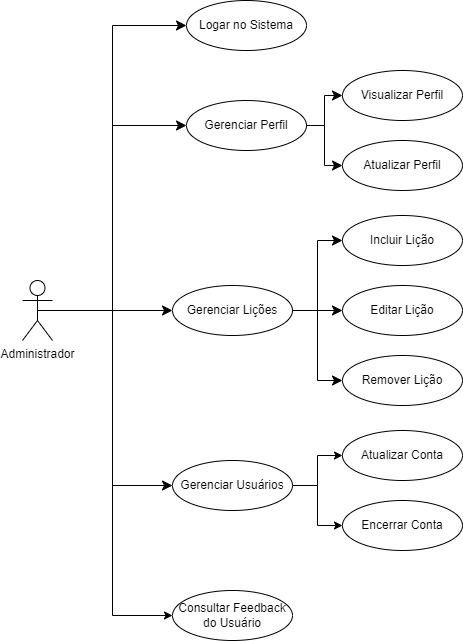

The diagram above was exported from draw.io. Its source (the exported page's mxGraphModel, read from the mxfile embedded in the PNG):
<mxGraphModel dx="1106" dy="613" grid="1" gridSize="10" guides="1" tooltips="1" connect="1" arrows="1" fold="1" page="1" pageScale="1" pageWidth="827" pageHeight="1169" math="0" shadow="0">
  <root>
    <mxCell id="0" />
    <mxCell id="1" parent="0" />
    <mxCell id="fzDq8jnwPI4LhDqE2Rse-2" style="edgeStyle=orthogonalEdgeStyle;rounded=0;orthogonalLoop=1;jettySize=auto;html=1;exitX=0.5;exitY=0.5;exitDx=0;exitDy=0;exitPerimeter=0;entryX=0;entryY=0.5;entryDx=0;entryDy=0;" edge="1" parent="1" source="OpKFjFTR_b7xUZBTERK8-1" target="fzDq8jnwPI4LhDqE2Rse-1">
      <mxGeometry relative="1" as="geometry" />
    </mxCell>
    <mxCell id="OpKFjFTR_b7xUZBTERK8-1" value="Administrador" style="shape=umlActor;verticalLabelPosition=bottom;verticalAlign=top;html=1;outlineConnect=0;" parent="1" vertex="1">
      <mxGeometry x="130" y="300" width="30" height="60" as="geometry" />
    </mxCell>
    <mxCell id="OpKFjFTR_b7xUZBTERK8-2" value="Logar no Sistema" style="ellipse;whiteSpace=wrap;html=1;" parent="1" vertex="1">
      <mxGeometry x="294" y="20" width="120" height="50" as="geometry" />
    </mxCell>
    <mxCell id="OpKFjFTR_b7xUZBTERK8-3" value="Gerenciar Perfil" style="ellipse;whiteSpace=wrap;html=1;" parent="1" vertex="1">
      <mxGeometry x="294" y="120" width="120" height="50" as="geometry" />
    </mxCell>
    <mxCell id="OpKFjFTR_b7xUZBTERK8-19" style="edgeStyle=orthogonalEdgeStyle;rounded=0;orthogonalLoop=1;jettySize=auto;html=1;exitX=1;exitY=0.5;exitDx=0;exitDy=0;" parent="1" source="OpKFjFTR_b7xUZBTERK8-4" target="OpKFjFTR_b7xUZBTERK8-16" edge="1">
      <mxGeometry relative="1" as="geometry" />
    </mxCell>
    <mxCell id="OpKFjFTR_b7xUZBTERK8-20" style="edgeStyle=orthogonalEdgeStyle;rounded=0;orthogonalLoop=1;jettySize=auto;html=1;exitX=1;exitY=0.5;exitDx=0;exitDy=0;" parent="1" source="OpKFjFTR_b7xUZBTERK8-4" target="OpKFjFTR_b7xUZBTERK8-17" edge="1">
      <mxGeometry relative="1" as="geometry" />
    </mxCell>
    <mxCell id="OpKFjFTR_b7xUZBTERK8-4" value="Gerenciar Usuários" style="ellipse;whiteSpace=wrap;html=1;" parent="1" vertex="1">
      <mxGeometry x="280" y="480" width="120" height="50" as="geometry" />
    </mxCell>
    <mxCell id="OpKFjFTR_b7xUZBTERK8-5" value="Gerenciar Lições" style="ellipse;whiteSpace=wrap;html=1;" parent="1" vertex="1">
      <mxGeometry x="280" y="305" width="120" height="50" as="geometry" />
    </mxCell>
    <mxCell id="OpKFjFTR_b7xUZBTERK8-6" value="Visualizar Perfil" style="ellipse;whiteSpace=wrap;html=1;" parent="1" vertex="1">
      <mxGeometry x="450" y="90" width="120" height="50" as="geometry" />
    </mxCell>
    <mxCell id="OpKFjFTR_b7xUZBTERK8-7" value="Atualizar Perfil" style="ellipse;whiteSpace=wrap;html=1;" parent="1" vertex="1">
      <mxGeometry x="450" y="160" width="120" height="50" as="geometry" />
    </mxCell>
    <mxCell id="OpKFjFTR_b7xUZBTERK8-8" value="" style="edgeStyle=elbowEdgeStyle;elbow=horizontal;endArrow=classic;html=1;curved=0;rounded=0;endSize=8;startSize=8;" parent="1" source="OpKFjFTR_b7xUZBTERK8-3" target="OpKFjFTR_b7xUZBTERK8-6" edge="1">
      <mxGeometry width="50" height="50" relative="1" as="geometry">
        <mxPoint x="310" y="230" as="sourcePoint" />
        <mxPoint x="360" y="180" as="targetPoint" />
      </mxGeometry>
    </mxCell>
    <mxCell id="OpKFjFTR_b7xUZBTERK8-9" value="" style="edgeStyle=elbowEdgeStyle;elbow=horizontal;endArrow=classic;html=1;curved=0;rounded=0;endSize=8;startSize=8;" parent="1" source="OpKFjFTR_b7xUZBTERK8-3" target="OpKFjFTR_b7xUZBTERK8-7" edge="1">
      <mxGeometry width="50" height="50" relative="1" as="geometry">
        <mxPoint x="310" y="230" as="sourcePoint" />
        <mxPoint x="360" y="180" as="targetPoint" />
      </mxGeometry>
    </mxCell>
    <mxCell id="OpKFjFTR_b7xUZBTERK8-10" value="Incluir Lição" style="ellipse;whiteSpace=wrap;html=1;" parent="1" vertex="1">
      <mxGeometry x="450" y="235" width="120" height="50" as="geometry" />
    </mxCell>
    <mxCell id="OpKFjFTR_b7xUZBTERK8-11" value="Editar Lição" style="ellipse;whiteSpace=wrap;html=1;" parent="1" vertex="1">
      <mxGeometry x="450" y="305" width="120" height="50" as="geometry" />
    </mxCell>
    <mxCell id="OpKFjFTR_b7xUZBTERK8-12" value="Remover Lição" style="ellipse;whiteSpace=wrap;html=1;" parent="1" vertex="1">
      <mxGeometry x="450" y="375" width="120" height="50" as="geometry" />
    </mxCell>
    <mxCell id="OpKFjFTR_b7xUZBTERK8-13" value="" style="edgeStyle=elbowEdgeStyle;elbow=horizontal;endArrow=classic;html=1;curved=0;rounded=0;endSize=8;startSize=8;" parent="1" source="OpKFjFTR_b7xUZBTERK8-5" target="OpKFjFTR_b7xUZBTERK8-10" edge="1">
      <mxGeometry width="50" height="50" relative="1" as="geometry">
        <mxPoint x="310" y="310" as="sourcePoint" />
        <mxPoint x="360" y="260" as="targetPoint" />
      </mxGeometry>
    </mxCell>
    <mxCell id="OpKFjFTR_b7xUZBTERK8-14" value="" style="edgeStyle=elbowEdgeStyle;elbow=horizontal;endArrow=classic;html=1;curved=0;rounded=0;endSize=8;startSize=8;" parent="1" source="OpKFjFTR_b7xUZBTERK8-5" target="OpKFjFTR_b7xUZBTERK8-11" edge="1">
      <mxGeometry width="50" height="50" relative="1" as="geometry">
        <mxPoint x="310" y="310" as="sourcePoint" />
        <mxPoint x="360" y="260" as="targetPoint" />
      </mxGeometry>
    </mxCell>
    <mxCell id="OpKFjFTR_b7xUZBTERK8-15" value="" style="edgeStyle=elbowEdgeStyle;elbow=horizontal;endArrow=classic;html=1;curved=0;rounded=0;endSize=8;startSize=8;" parent="1" source="OpKFjFTR_b7xUZBTERK8-5" target="OpKFjFTR_b7xUZBTERK8-12" edge="1">
      <mxGeometry width="50" height="50" relative="1" as="geometry">
        <mxPoint x="310" y="310" as="sourcePoint" />
        <mxPoint x="360" y="260" as="targetPoint" />
      </mxGeometry>
    </mxCell>
    <mxCell id="OpKFjFTR_b7xUZBTERK8-16" value="Atualizar Conta" style="ellipse;whiteSpace=wrap;html=1;" parent="1" vertex="1">
      <mxGeometry x="450" y="450" width="120" height="50" as="geometry" />
    </mxCell>
    <mxCell id="OpKFjFTR_b7xUZBTERK8-17" value="Encerrar Conta" style="ellipse;whiteSpace=wrap;html=1;" parent="1" vertex="1">
      <mxGeometry x="450" y="520" width="120" height="50" as="geometry" />
    </mxCell>
    <mxCell id="OpKFjFTR_b7xUZBTERK8-27" value="" style="edgeStyle=elbowEdgeStyle;elbow=horizontal;endArrow=classic;html=1;curved=0;rounded=0;endSize=8;startSize=8;" parent="1" source="OpKFjFTR_b7xUZBTERK8-1" target="OpKFjFTR_b7xUZBTERK8-4" edge="1">
      <mxGeometry width="50" height="50" relative="1" as="geometry">
        <mxPoint x="310" y="310" as="sourcePoint" />
        <mxPoint x="360" y="260" as="targetPoint" />
      </mxGeometry>
    </mxCell>
    <mxCell id="OpKFjFTR_b7xUZBTERK8-28" value="" style="edgeStyle=elbowEdgeStyle;elbow=horizontal;endArrow=classic;html=1;curved=0;rounded=0;endSize=8;startSize=8;exitX=0.5;exitY=0.5;exitDx=0;exitDy=0;exitPerimeter=0;" parent="1" source="OpKFjFTR_b7xUZBTERK8-1" target="OpKFjFTR_b7xUZBTERK8-5" edge="1">
      <mxGeometry width="50" height="50" relative="1" as="geometry">
        <mxPoint x="310" y="310" as="sourcePoint" />
        <mxPoint x="360" y="260" as="targetPoint" />
      </mxGeometry>
    </mxCell>
    <mxCell id="OpKFjFTR_b7xUZBTERK8-29" value="" style="edgeStyle=elbowEdgeStyle;elbow=horizontal;endArrow=classic;html=1;curved=0;rounded=0;endSize=8;startSize=8;exitX=0.5;exitY=0.5;exitDx=0;exitDy=0;exitPerimeter=0;" parent="1" source="OpKFjFTR_b7xUZBTERK8-1" target="OpKFjFTR_b7xUZBTERK8-3" edge="1">
      <mxGeometry width="50" height="50" relative="1" as="geometry">
        <mxPoint x="310" y="310" as="sourcePoint" />
        <mxPoint x="360" y="260" as="targetPoint" />
      </mxGeometry>
    </mxCell>
    <mxCell id="OpKFjFTR_b7xUZBTERK8-30" value="" style="edgeStyle=elbowEdgeStyle;elbow=horizontal;endArrow=classic;html=1;curved=0;rounded=0;endSize=8;startSize=8;exitX=0.5;exitY=0.5;exitDx=0;exitDy=0;exitPerimeter=0;" parent="1" source="OpKFjFTR_b7xUZBTERK8-1" target="OpKFjFTR_b7xUZBTERK8-2" edge="1">
      <mxGeometry width="50" height="50" relative="1" as="geometry">
        <mxPoint x="310" y="310" as="sourcePoint" />
        <mxPoint x="300" y="230" as="targetPoint" />
      </mxGeometry>
    </mxCell>
    <mxCell id="fzDq8jnwPI4LhDqE2Rse-1" value="Consultar Feedback do Usuário" style="ellipse;whiteSpace=wrap;html=1;" vertex="1" parent="1">
      <mxGeometry x="280" y="610" width="120" height="50" as="geometry" />
    </mxCell>
  </root>
</mxGraphModel>